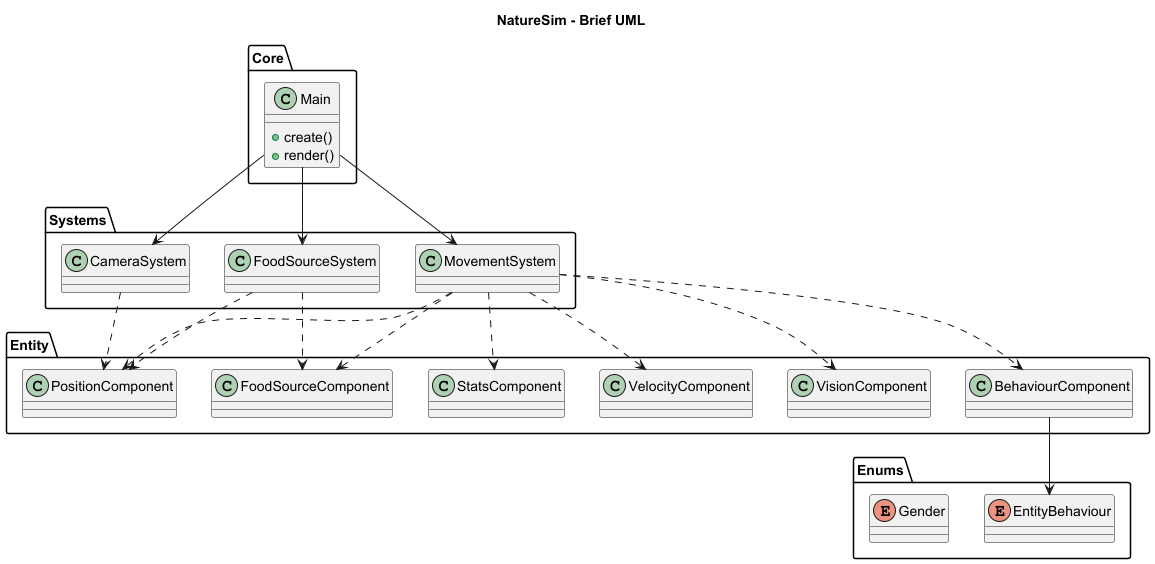

The diagram above was rendered by PlantUML. Its source (embedded in the PNG):
@startuml
title NatureSim - Brief UML
package "Core" {
  class Main {
    + create()
    + render()
  }
}
package "Systems" {
  class MovementSystem
  class FoodSourceSystem
  class CameraSystem
}
package "Entity" {
  class PositionComponent
  class VelocityComponent
  class StatsComponent
  class BehaviourComponent
  class VisionComponent
  class FoodSourceComponent
}
package "Enums" {
  enum EntityBehaviour
  enum Gender
}
Main --> MovementSystem
Main --> FoodSourceSystem
Main --> CameraSystem
MovementSystem ..> PositionComponent
MovementSystem ..> VelocityComponent
MovementSystem ..> StatsComponent
MovementSystem ..> BehaviourComponent
MovementSystem ..> VisionComponent
MovementSystem ..> FoodSourceComponent
FoodSourceSystem ..> FoodSourceComponent
FoodSourceSystem ..> PositionComponent
CameraSystem ..> PositionComponent
BehaviourComponent --> EntityBehaviour
@enduml